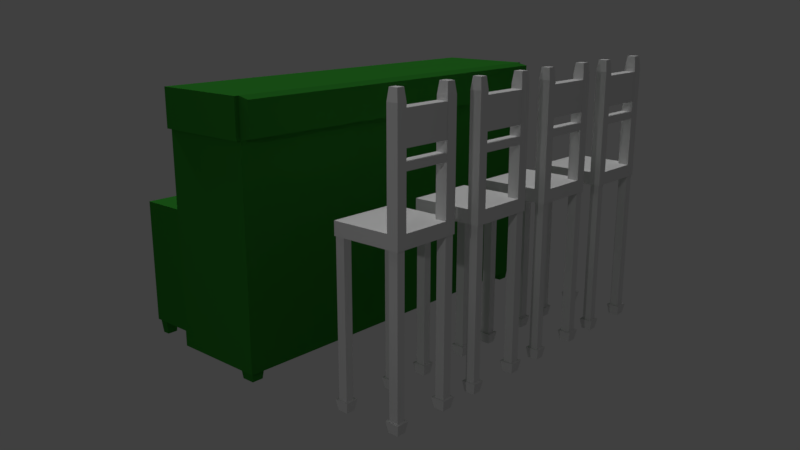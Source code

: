 # Source: kursi_bar.blend  (saved by Blender 2.79.0; exported with 4.5.12 LTS)
import bpy
from mathutils import Matrix  # noqa: F401  (used for matrix-valued properties, if any)

bpy.ops.wm.read_factory_settings(use_empty=True)
scene = bpy.context.scene
scene.name = 'Scene'

# ---- collections
col_collection_1 = bpy.data.collections.new('Collection 1'); scene.collection.children.link(col_collection_1)

# ---- materials (node trees are filled in below, after node groups)
mat_col_kursi = bpy.data.materials.new('col_kursi')
mat_col_kursi.alpha_threshold = 0.0
mat_col_kursi.use_transparent_shadow = False
mat_col_kursi.roughness = 0.5
mat_col_kursi.line_color = (0.0, 0.0, 0.0, 1.0)
mat_material = bpy.data.materials.new('Material')
mat_material.alpha_threshold = 0.0
mat_material.use_transparent_shadow = False
mat_material.roughness = 0.5
mat_material_001 = bpy.data.materials.new('Material.001')
mat_material_001.alpha_threshold = 0.0
mat_material_001.use_transparent_shadow = False
mat_material_001.diffuse_color = (0.02775, 0.2203, 0.02329, 1.0)
mat_material_001.roughness = 0.5
mat_material_001.specular_intensity = 0.2

# ---- material node trees

# ---- world
world_world = bpy.data.worlds.new('World'); scene.world = world_world
world_world.color = (0.05088, 0.05088, 0.05088)
world_world.use_sun_shadow = False
world_world.sun_shadow_jitter_overblur = 0.0
world_world.cycles.sampling_method = 'MANUAL'

# ---- cameras
cam_camera = bpy.data.cameras.new('Camera')
cam_camera.clip_end = 100.0
cam_camera.lens = 35.0
cam_camera.sensor_width = 32.0
cam_camera.sensor_height = 18.0
cam_camera.ortho_scale = 7.314
cam_camera.dof.focus_distance = 0.0
cam_camera.dof.aperture_fstop = 128.0

# ---- lights
light_lamp_001 = bpy.data.lights.new('Lamp.001', 'POINT')
light_lamp_001.transmission_factor = 0.0
light_lamp_001.cutoff_distance = 30.0
light_lamp_001.energy = 100.0
light_lamp_001.shadow_buffer_clip_start = 1.001
light_lamp_001.shadow_soft_size = 0.1
light_lamp_001.shadow_maximum_resolution = 0.006
light_lamp_001.use_absolute_resolution = True
light_lamp = bpy.data.lights.new('Lamp', 'SUN')
light_lamp.transmission_factor = 0.0
light_lamp.cutoff_distance = 30.0
light_lamp.angle = 0.1993
light_lamp.energy = 1.0
light_lamp.shadow_buffer_clip_start = 1.001
light_lamp.shadow_soft_size = 0.1
light_lamp.shadow_cascade_max_distance = 1000.0

# ---- meshes
me_plane = bpy.data.meshes.new('Plane')
me_plane.from_pydata([(-1.0, -1.0, 0.0), (1.0, -1.0, 0.0), (-1.0, 1.0, 0.0), (1.0, 1.0, 0.0)], [], [(0, 1, 3, 2)])
me_plane.use_remesh_preserve_volume = False
me_plane.use_remesh_preserve_attributes = False
me_plane.use_mirror_vertex_groups = False
me_plane.update()
me_cube_001 = bpy.data.meshes.new('Cube.001')
me_cube_001.from_pydata([(-0.9074, -3.009, 0.1533), (-0.9074, -3.009, 0.2557), (-0.9074, -1.64, 0.1533), (-0.9074, -1.64, 0.2557), (-0.5652, -3.009, 0.1533), (-0.5652, -3.009, 0.2557), (-0.5652, -1.64, 0.1533), (-0.5652, -1.64, 0.2557), (-0.6211, -1.64, 0.1533), (-0.6211, -1.64, 0.2557), (-0.6211, -3.009, 0.1533), (-0.6211, -3.009, 0.2557), (-0.8583, -1.64, 0.1533), (-0.8583, -3.009, 0.2557), (-0.8583, -1.64, 0.2557), (-0.8583, -3.009, 0.1533), (-0.9074, -1.858, 0.1533), (-0.9074, -2.791, 0.1533), (-0.9074, -2.791, 0.2557), (-0.9074, -1.858, 0.2557), (-0.5652, -2.791, 0.1533), (-0.5652, -1.858, 0.1533), (-0.5652, -1.858, 0.2557), (-0.5652, -2.791, 0.2557), (-0.6211, -1.858, 0.2557), (-0.6211, -2.791, 0.2557), (-0.6211, -1.858, 0.1533), (-0.6211, -2.791, 0.1533), (-0.8583, -1.858, 0.1533), (-0.8583, -2.791, 0.1533), (-0.8583, -1.858, 0.2557), (-0.8583, -2.791, 0.2557), (-0.9032, -2.81, 0.1533), (-0.9032, -2.99, 0.1533), (-0.8626, -1.659, 0.1533), (-0.9032, -1.659, 0.1533), (-0.57, -1.839, 0.1533), (-0.57, -1.659, 0.1533), (-0.6162, -2.99, 0.1533), (-0.57, -2.99, 0.1533), (-0.6162, -1.659, 0.1533), (-0.6162, -2.81, 0.1533), (-0.8626, -2.99, 0.1533), (-0.8626, -2.81, 0.1533), (-0.9032, -1.839, 0.1533), (-0.57, -2.81, 0.1533), (-0.6162, -1.839, 0.1533), (-0.8626, -1.839, 0.1533), (-0.9032, -2.81, -0.9941), (-0.9032, -2.99, -0.9941), (-0.8626, -1.659, -0.9941), (-0.9032, -1.659, -0.9941), (-0.57, -1.839, -0.9941), (-0.57, -1.659, -0.9941), (-0.6162, -2.99, -0.9941), (-0.57, -2.99, -0.9941), (-0.6162, -1.659, -0.9941), (-0.6162, -2.81, -0.9941), (-0.8626, -2.99, -0.9941), (-0.8626, -2.81, -0.9941), (-0.9032, -1.839, -0.9941), (-0.57, -2.81, -0.9941), (-0.6162, -1.839, -0.9941), (-0.8626, -1.839, -0.9941), (-0.9137, -2.763, -0.9941), (-0.9137, -3.037, -0.9941), (-0.852, -1.612, -0.9941), (-0.9137, -1.612, -0.9941), (-0.558, -1.886, -0.9941), (-0.558, -1.612, -0.9941), (-0.6282, -3.037, -0.9941), (-0.558, -3.037, -0.9941), (-0.6282, -1.612, -0.9941), (-0.6282, -2.763, -0.9941), (-0.852, -3.037, -0.9941), (-0.852, -2.763, -0.9941), (-0.9137, -1.886, -0.9941), (-0.558, -2.763, -0.9941), (-0.6282, -1.886, -0.9941), (-0.852, -1.886, -0.9941), (-0.9052, -2.801, -1.076), (-0.9052, -2.999, -1.076), (-0.8606, -1.65, -1.076), (-0.9052, -1.65, -1.076), (-0.5677, -1.848, -1.076), (-0.5677, -1.65, -1.076), (-0.6185, -2.999, -1.076), (-0.5677, -2.999, -1.076), (-0.6185, -1.65, -1.076), (-0.6185, -2.801, -1.076), (-0.8606, -2.999, -1.076), (-0.8606, -2.801, -1.076), (-0.9052, -1.848, -1.076), (-0.5677, -2.801, -1.076), (-0.6185, -1.848, -1.076), (-0.8606, -1.848, -1.076), (-0.5652, -2.791, 1.05), (-0.5652, -3.009, 1.05), (-0.8583, -3.009, 1.05), (-0.9074, -3.009, 1.05), (-0.6211, -3.009, 1.05), (-0.6211, -2.791, 1.05), (-0.8583, -2.791, 1.05), (-0.9074, -2.791, 1.05), (-0.5721, -2.818, 1.138), (-0.5721, -2.982, 1.138), (-0.8644, -2.982, 1.138), (-0.9013, -2.982, 1.138), (-0.6141, -2.982, 1.138), (-0.6141, -2.818, 1.138), (-0.8644, -2.818, 1.138), (-0.9013, -2.818, 1.138), (-0.9074, -3.009, 1.017), (-0.9074, -2.791, 1.017), (-0.8583, -2.791, 1.017), (-0.8583, -3.009, 1.017), (-0.9074, -2.791, 0.778), (-0.8583, -3.009, 0.778), (-0.9074, -3.009, 0.778), (-0.8583, -2.791, 0.778), (-0.6204, -2.791, 0.778), (-0.6204, -2.791, 1.017), (-0.6204, -3.009, 1.017), (-0.6204, -3.009, 0.778), (-0.9074, -2.791, 0.695), (-0.8583, -3.009, 0.695), (-0.9074, -3.009, 0.695), (-0.8583, -2.791, 0.695), (-0.9074, -2.791, 0.6393), (-0.8583, -3.009, 0.6393), (-0.9074, -3.009, 0.6393), (-0.8583, -2.791, 0.6393), (-0.6216, -2.791, 0.6393), (-0.6216, -2.791, 0.695), (-0.6216, -3.009, 0.695), (-0.6216, -3.009, 0.6393)], [], [(16, 19, 3, 2), (8, 9, 7, 6), (20, 23, 5, 4), (15, 13, 1, 0), (17, 29, 43, 32), (115, 114, 102, 98), (113, 112, 99, 103), (29, 27, 10, 15), (4, 5, 11, 10), (12, 14, 9, 8), (2, 3, 14, 12), (21, 26, 46, 36), (25, 31, 13, 11), (10, 11, 13, 15), (9, 14, 30, 24), (24, 30, 31, 25), (29, 15, 42, 43), (16, 28, 29, 17), (12, 8, 26, 28), (28, 26, 27, 29), (7, 9, 24, 22), (22, 24, 25, 23), (14, 3, 19, 30), (30, 19, 18, 31), (26, 8, 40, 46), (26, 21, 20, 27), (6, 7, 22, 21), (21, 22, 23, 20), (0, 1, 18, 17), (17, 18, 19, 16), (34, 47, 63, 50), (38, 41, 57, 54), (42, 33, 49, 58), (33, 32, 48, 49), (6, 21, 36, 37), (8, 6, 37, 40), (10, 27, 41, 38), (12, 28, 47, 34), (0, 17, 32, 33), (28, 16, 44, 47), (15, 0, 33, 42), (16, 2, 35, 44), (2, 12, 34, 35), (4, 10, 38, 39), (27, 20, 45, 41), (20, 4, 39, 45), (53, 52, 68, 69), (48, 59, 75, 64), (52, 62, 78, 68), (60, 51, 67, 76), (40, 37, 53, 56), (46, 40, 56, 62), (45, 39, 55, 61), (41, 45, 61, 57), (39, 38, 54, 55), (44, 35, 51, 60), (36, 46, 62, 52), (32, 43, 59, 48), (37, 36, 52, 53), (35, 34, 50, 51), (43, 42, 58, 59), (47, 44, 60, 63), (73, 77, 93, 89), (77, 71, 87, 93), (78, 72, 88, 94), (72, 69, 85, 88), (51, 50, 66, 67), (59, 58, 74, 75), (63, 60, 76, 79), (49, 48, 64, 65), (58, 49, 65, 74), (54, 57, 73, 70), (50, 63, 79, 66), (56, 53, 69, 72), (62, 56, 72, 78), (61, 55, 71, 77), (57, 61, 77, 73), (55, 54, 70, 71), (89, 93, 87, 86), (80, 91, 90, 81), (83, 82, 95, 92), (88, 85, 84, 94), (71, 70, 86, 87), (76, 67, 83, 92), (68, 78, 94, 84), (64, 75, 91, 80), (69, 68, 84, 85), (67, 66, 82, 83), (75, 74, 90, 91), (79, 76, 92, 95), (65, 64, 80, 81), (74, 65, 81, 90), (70, 73, 89, 86), (66, 79, 95, 82), (100, 97, 105, 108), (96, 101, 109, 104), (23, 25, 101, 96), (11, 5, 97, 100), (112, 115, 98, 99), (5, 23, 96, 97), (25, 11, 100, 101), (114, 113, 103, 102), (110, 111, 107, 106), (104, 109, 108, 105), (102, 103, 111, 110), (101, 100, 108, 109), (98, 102, 110, 106), (97, 96, 104, 105), (103, 99, 107, 111), (99, 98, 106, 107), (119, 116, 113, 114), (118, 117, 115, 112), (116, 118, 112, 113), (119, 114, 121, 120), (125, 127, 119, 117), (124, 126, 118, 116), (126, 125, 117, 118), (127, 124, 116, 119), (123, 120, 121, 122), (114, 115, 122, 121), (117, 119, 120, 123), (115, 117, 123, 122), (131, 128, 124, 127), (130, 129, 125, 126), (128, 130, 126, 124), (131, 127, 133, 132), (13, 31, 131, 129), (18, 1, 130, 128), (1, 13, 129, 130), (31, 18, 128, 131), (135, 132, 133, 134), (127, 125, 134, 133), (129, 131, 132, 135), (125, 129, 135, 134)])
me_cube_001.polygons.foreach_set('material_index', [1, 1, 1, 1, 1, 1, 1, 1, 1, 1, 1, 1, 1, 1, 1, 1, 1, 1, 1, 1, 1, 1, 1, 1, 1, 1, 1, 1, 1, 1, 1, 1, 1, 1, 1, 1, 1, 1, 1, 1, 1, 1, 1, 1, 1, 1, 1, 1, 1, 1, 1, 1, 1, 1, 1, 1, 1, 1, 1, 1, 1, 1, 1, 1, 1, 1, 1, 1, 1, 1, 1, 1, 1, 1, 1, 1, 1, 1, 1, 1, 1, 1, 1, 1, 1, 1, 1, 1, 1, 1, 1, 1, 1, 1, 1, 1, 1, 1, 1, 1, 1, 1, 1, 1, 1, 1, 1, 1, 1, 1, 1, 1, 1, 1, 1, 1, 1, 1, 1, 1, 1, 1, 1, 1, 1, 1, 1, 1, 1, 1, 1, 1, 1, 1])
me_cube_001.materials.append(mat_col_kursi)
me_cube_001.materials.append(mat_material)
me_cube_001.use_remesh_preserve_volume = False
me_cube_001.use_remesh_preserve_attributes = False
me_cube_001.use_mirror_vertex_groups = False
me_cube_001.update()
me_cube = bpy.data.meshes.new('Cube')
me_cube.from_pydata([(1.0, 1.0, -1.0), (1.0, -1.0, -1.0), (-1.0, -1.0, -1.0), (-1.0, 1.0, -1.0), (1.0, 1.0, 1.0), (1.0, -1.0, 1.0), (-1.0, -1.0, 1.0), (-1.0, 1.0, 1.0), (1.0, 1.0, 0.6988), (1.0, -1.0, 0.6988), (-1.0, -1.0, 0.6988), (-1.0, 1.0, 0.6988), (1.0, -1.247, 0.7182), (1.0, -1.247, 0.9806), (-1.0, -1.247, 0.7182), (-1.0, -1.247, 0.9806), (1.023, 1.0, 0.6988), (1.023, 1.0, 1.0), (1.023, -1.0, 0.6988), (1.023, -1.0, 1.0), (-1.022, -1.0, 0.6988), (-1.022, -1.0, 1.0), (-1.022, 1.0, 0.6988), (-1.022, 1.0, 1.0), (1.0, 1.0, 0.07544), (1.0, -1.0, 0.07544), (-1.0, -1.0, 0.07544), (-1.0, 1.0, 0.07544), (0.9655, 1.0, 0.105), (0.9655, 1.0, 0.6692), (-0.9655, 1.0, 0.105), (-0.9655, 1.0, 0.6692), (0.9655, -0.02703, 0.105), (0.9655, -0.02703, 0.6692), (-0.9655, -0.02703, 0.105), (-0.9655, -0.02703, 0.6692), (0.9277, 1.0, -0.9611), (-0.9277, 1.0, -0.9611), (0.9277, 1.0, 0.03659), (-0.9277, 1.0, 0.03659), (0.9277, 2.4, -0.9611), (-0.9277, 2.4, -0.9611), (0.9277, 2.4, 0.03659), (-0.9277, 2.4, 0.03659), (0.9049, 1.0, -1.0), (-0.9049, 1.0, -1.0), (0.9049, -1.0, -1.0), (-0.9049, -1.0, -1.0), (0.9049, 1.0, 1.0), (-0.9049, 1.0, 1.0), (0.9049, -1.0, 1.0), (-0.9049, -1.0, 1.0), (0.9049, 1.0, 0.6988), (-0.9049, 1.0, 0.6988), (0.9049, -1.0, 0.6988), (-0.9049, -1.0, 0.6988), (0.9049, -1.247, 0.9806), (-0.9049, -1.247, 0.9806), (0.9049, -1.247, 0.7182), (-0.9049, -1.247, 0.7182), (0.9049, -1.0, 0.07544), (-0.9049, -1.0, 0.07544), (0.9049, 1.0, 0.07544), (-0.9049, 1.0, 0.07544), (0.8737, 1.0, 0.6692), (-0.8736, 1.0, 0.6692), (0.8737, 1.0, 0.105), (-0.8736, 1.0, 0.105), (0.8737, -0.02703, 0.6692), (-0.8736, -0.02703, 0.6692), (0.8737, -0.02703, 0.105), (-0.8736, -0.02703, 0.105), (0.8395, 1.0, -0.9611), (-0.8395, 1.0, -0.9611), (0.8395, 1.0, 0.03659), (-0.8395, 1.0, 0.03659), (0.8395, 2.4, -0.9611), (-0.8395, 2.4, -0.9611), (0.8395, 2.4, 0.03659), (-0.8395, 2.4, 0.03659), (1.0, -0.556, -1.0), (-1.0, -0.556, -1.0), (1.0, -0.556, 1.0), (-1.0, -0.556, 1.0), (-1.0, -0.556, 0.6988), (1.0, -0.556, 0.6988), (1.023, -0.556, 1.0), (-1.022, -0.556, 1.0), (-1.022, -0.556, 0.6988), (1.023, -0.556, 0.6988), (1.0, -0.556, 0.07544), (-1.0, -0.556, 0.07544), (0.9049, -0.556, 1.0), (-0.9049, -0.556, 1.0), (0.9049, -0.556, -1.0), (-0.9049, -0.556, -1.0), (0.9277, 1.26, -0.9611), (0.9277, 2.14, -0.9611), (0.9277, 2.14, 0.03659), (0.9277, 1.26, 0.03659), (-0.9277, 1.26, 0.03659), (-0.9277, 2.14, 0.03659), (-0.9277, 2.14, -0.9611), (-0.9277, 1.26, -0.9611), (0.8395, 1.26, -0.9611), (0.8395, 2.14, -0.9611), (-0.8395, 1.26, -0.9611), (-0.8395, 2.14, -0.9611), (-0.8395, 1.26, 0.03659), (-0.8395, 2.14, 0.03659), (0.8395, 1.26, 0.03659), (0.8395, 2.14, 0.03659), (0.9865, -0.6189, -1.0), (0.9865, -0.9372, -1.0), (-0.9184, -0.9372, -1.0), (-0.9865, -0.9372, -1.0), (0.9184, -0.9372, -1.0), (-0.9865, -0.6189, -1.0), (0.9184, -0.6189, -1.0), (-0.9184, -0.6189, -1.0), (-0.8495, 1.03, -0.9611), (-0.9177, 1.03, -0.9611), (-0.8495, 2.371, -0.9611), (-0.9177, 2.371, -0.9611), (0.9177, 2.17, -0.9611), (0.9177, 2.371, -0.9611), (-0.9177, 1.231, -0.9611), (0.9177, 1.03, -0.9611), (0.8495, 1.03, -0.9611), (0.8495, 2.371, -0.9611), (0.8495, 2.17, -0.9611), (-0.8495, 2.17, -0.9611), (0.9177, 1.231, -0.9611), (-0.9177, 2.17, -0.9611), (0.8495, 1.231, -0.9611), (-0.8495, 1.231, -0.9611), (0.9811, -0.6442, -1.077), (0.9811, -0.9119, -1.077), (-0.9238, -0.9119, -1.077), (-0.9811, -0.9119, -1.077), (0.9238, -0.9119, -1.077), (-0.9811, -0.6442, -1.077), (0.9238, -0.6442, -1.077), (-0.9238, -0.6442, -1.077), (-0.8576, 1.053, -1.079), (-0.9097, 1.053, -1.079), (-0.8576, 2.347, -1.079), (-0.9097, 2.347, -1.079), (0.9097, 2.193, -1.079), (0.9097, 2.347, -1.079), (-0.9097, 1.207, -1.079), (0.9097, 1.053, -1.079), (0.8576, 1.053, -1.079), (0.8576, 2.347, -1.079), (0.8576, 2.193, -1.079), (-0.8576, 2.193, -1.079), (0.9097, 1.207, -1.079), (-0.9097, 2.193, -1.079), (0.8576, 1.207, -1.079), (-0.8576, 1.207, -1.079), (0.00206, 2.4, -0.9611), (0.00206, 2.4, 0.03659), (0.001991, 2.366, -0.9277), (-0.7831, 2.366, -0.9277), (0.00199, 2.366, 0.003125), (-0.7831, 2.366, 0.003125), (0.7833, 2.366, -0.9277), (0.7833, 2.366, 0.003125)], [], [(2, 81, 117, 115), (93, 83, 6, 51), (10, 6, 21, 20), (54, 9, 12, 58), (84, 10, 20, 88), (45, 3, 37, 73), (49, 53, 11, 7), (91, 84, 11, 27), (61, 55, 10, 26), (90, 85, 9, 25), (59, 57, 15, 14), (51, 6, 15, 57), (6, 10, 14, 15), (9, 5, 13, 12), (89, 86, 19, 18), (88, 87, 23, 22), (8, 4, 17, 16), (85, 8, 16, 89), (83, 7, 23, 87), (7, 11, 22, 23), (82, 5, 19, 86), (5, 9, 18, 19), (80, 90, 25, 1), (47, 61, 26, 2), (81, 91, 27, 3), (27, 11, 31, 30), (30, 31, 35, 34), (63, 27, 30, 67), (52, 8, 29, 64), (8, 24, 28, 29), (69, 71, 34, 35), (64, 29, 33, 68), (67, 30, 34, 71), (29, 28, 32, 33), (98, 97, 40, 42), (62, 24, 38, 74), (3, 27, 39, 37), (24, 0, 36, 38), (79, 77, 41, 43), (102, 101, 43, 41), (111, 98, 42, 78), (72, 104, 134, 128), (37, 103, 126, 121), (105, 107, 77, 160, 76), (101, 109, 79, 43), (109, 111, 78, 161, 79), (42, 40, 76, 78), (77, 79, 165, 163), (27, 63, 75, 39), (63, 62, 74, 75), (28, 66, 70, 32), (66, 67, 71, 70), (31, 65, 69, 35), (65, 64, 68, 69), (33, 32, 70, 68), (68, 70, 71, 69), (11, 53, 65, 31), (53, 52, 64, 65), (24, 62, 66, 28), (62, 63, 67, 66), (1, 25, 60, 46), (46, 60, 61, 47), (5, 50, 56, 13), (50, 51, 57, 56), (12, 13, 56, 58), (58, 56, 57, 59), (25, 9, 54, 60), (60, 54, 55, 61), (4, 8, 52, 48), (48, 52, 53, 49), (0, 44, 72, 36), (44, 45, 73, 72), (10, 55, 59, 14), (55, 54, 58, 59), (82, 92, 50, 5), (92, 93, 51, 50), (94, 80, 112, 118), (94, 46, 47, 95), (44, 94, 95, 45), (0, 80, 94, 44), (48, 49, 93, 92), (4, 48, 92, 82), (2, 26, 91, 81), (0, 24, 90, 80), (4, 82, 86, 17), (6, 83, 87, 21), (9, 85, 89, 18), (20, 21, 87, 88), (16, 17, 86, 89), (24, 8, 85, 90), (26, 10, 84, 91), (11, 84, 88, 22), (49, 7, 83, 93), (45, 95, 81, 3), (75, 74, 110, 108), (108, 110, 111, 109), (39, 75, 108, 100), (100, 108, 109, 101), (72, 73, 106, 104), (104, 106, 107, 105), (36, 72, 128, 127), (96, 104, 105, 97), (106, 73, 120, 135), (106, 103, 102, 107), (74, 38, 99, 110), (110, 99, 98, 111), (37, 39, 100, 103), (103, 100, 101, 102), (38, 36, 96, 99), (99, 96, 97, 98), (114, 115, 139, 138), (119, 114, 138, 143), (46, 94, 118, 116), (1, 46, 116, 113), (81, 95, 119, 117), (95, 47, 114, 119), (47, 2, 115, 114), (80, 1, 113, 112), (123, 122, 146, 147), (134, 132, 156, 158), (124, 130, 154, 148), (122, 131, 155, 146), (76, 40, 125, 129), (41, 77, 122, 123), (107, 102, 133, 131), (103, 106, 135, 126), (77, 107, 131, 122), (105, 76, 129, 130), (40, 97, 124, 125), (97, 105, 130, 124), (96, 36, 127, 132), (102, 41, 123, 133), (73, 37, 121, 120), (104, 96, 132, 134), (143, 138, 139, 141), (136, 137, 140, 142), (118, 112, 136, 142), (113, 116, 140, 137), (117, 119, 143, 141), (115, 117, 141, 139), (116, 118, 142, 140), (112, 113, 137, 136), (155, 157, 147, 146), (148, 154, 153, 149), (151, 152, 158, 156), (144, 145, 150, 159), (120, 121, 145, 144), (130, 129, 153, 154), (135, 120, 144, 159), (129, 125, 149, 153), (127, 128, 152, 151), (128, 134, 158, 152), (131, 133, 157, 155), (121, 126, 150, 145), (133, 123, 147, 157), (132, 127, 151, 156), (126, 135, 159, 150), (125, 124, 148, 149), (167, 166, 162, 164), (161, 78, 167, 164), (164, 162, 163, 165), (160, 77, 163, 162), (79, 161, 164, 165), (76, 160, 162, 166), (78, 76, 166, 167)])
me_cube.polygons.foreach_set('material_index', [1, 1, 1, 1, 1, 1, 1, 1, 1, 1, 1, 1, 1, 1, 1, 1, 1, 1, 1, 1, 1, 1, 1, 1, 1, 1, 1, 1, 1, 1, 1, 1, 1, 1, 1, 1, 1, 1, 1, 1, 1, 1, 1, 1, 1, 1, 1, 1, 1, 1, 1, 1, 1, 1, 1, 1, 1, 1, 1, 1, 1, 1, 1, 1, 1, 1, 1, 1, 1, 1, 1, 1, 1, 1, 1, 1, 1, 1, 1, 1, 1, 1, 1, 1, 1, 1, 1, 1, 1, 1, 1, 1, 1, 1, 1, 1, 1, 1, 1, 1, 1, 1, 1, 1, 1, 1, 1, 1, 1, 1, 1, 1, 1, 1, 1, 1, 1, 1, 1, 1, 1, 1, 1, 1, 1, 1, 1, 1, 1, 1, 1, 1, 1, 1, 1, 1, 1, 1, 1, 1, 1, 1, 1, 1, 1, 1, 1, 1, 1, 1, 1, 1, 1, 1, 1, 1, 1, 1, 1, 1, 1, 1, 1, 1, 1])
me_cube.materials.append(mat_col_kursi)
me_cube.materials.append(mat_material_001)
me_cube.use_remesh_preserve_volume = False
me_cube.use_remesh_preserve_attributes = False
me_cube.use_mirror_vertex_groups = False
me_cube.update()

# ---- objects
ob_lamp_001 = bpy.data.objects.new('Lamp.001', light_lamp_001)
ob_plane = bpy.data.objects.new('Plane', me_plane)
ob_kursi = bpy.data.objects.new('kursi', me_cube_001)
ob_cube = bpy.data.objects.new('Cube', me_cube)
ob_lamp = bpy.data.objects.new('Lamp', light_lamp)
ob_camera = bpy.data.objects.new('Camera', cam_camera)

# ---- transforms, parenting, visibility, modifiers, constraints
ob_lamp_001.location = (-8.763, -4.124, 2.894)
ob_lamp_001.rotation_euler = (0.6503, 0.05522, 3.086)
ob_lamp_001.lock_rotations_4d = False
ob_lamp_001.empty_display_type = 'ARROWS'
ob_lamp_001.color = (0.0, 0.0, 0.0, 0.0)
ob_lamp_001.lineart.crease_threshold = 0.0
ob_plane.location = (0.0, 0.0, -1.536)
ob_plane.scale = (6.158, 6.158, 6.158)
ob_plane.hide_select = True
ob_plane.hide_render = True
ob_plane.lineart.crease_threshold = 0.0
ob_kursi.location = (0.0, -0.6653, 0.0)
ob_kursi.scale = (2.245, 0.5614, 1.408)
ob_kursi.lock_rotations_4d = False
ob_kursi.empty_display_type = 'ARROWS'
ob_kursi.lineart.crease_threshold = 0.0
_m = ob_kursi.modifiers.new('Array', 'ARRAY')
_m.count = 4
_m.constant_offset_displace = (0.0, 0.0, 0.0)
_m.relative_offset_displace = (1.4, 0.0, 0.0)
ob_cube.location = (0.0, 0.0, 0.0)
ob_cube.scale = (2.245, 0.5614, 1.408)
ob_cube.lock_rotations_4d = False
ob_cube.empty_display_type = 'ARROWS'
ob_cube.lineart.crease_threshold = 0.0
ob_lamp.location = (-0.701, 3.478, 7.207)
ob_lamp.rotation_euler = (0.6503, 0.05522, 3.086)
ob_lamp.lock_rotations_4d = False
ob_lamp.empty_display_type = 'ARROWS'
ob_lamp.color = (0.0, 0.0, 0.0, 0.0)
ob_lamp.lineart.crease_threshold = 0.0
ob_camera.location = (-7.254, -7.085, 2.431)
ob_camera.rotation_euler = (1.298, 1.33e-06, -0.8371)
ob_camera.lock_rotations_4d = False
ob_camera.empty_display_type = 'ARROWS'
ob_camera.color = (0.0, 0.0, 0.0, 0.0)
ob_camera.display_type = 'WIRE'
ob_camera.lineart.crease_threshold = 0.0

# ---- collection membership
col_collection_1.objects.link(ob_lamp_001)
col_collection_1.objects.link(ob_plane)
col_collection_1.objects.link(ob_kursi)
col_collection_1.objects.link(ob_cube)
col_collection_1.objects.link(ob_lamp)
col_collection_1.objects.link(ob_camera)

# ---- scene / render settings (as saved in the file)
scene.camera = ob_camera
scene.frame_start = 1; scene.frame_end = 250; scene.frame_set(1)
scene.render.engine = 'BLENDER_EEVEE_NEXT'
scene.render.resolution_percentage = 50
scene.render.dither_intensity = 0.0
scene.render.film_transparent = True
scene.cycles.use_denoising = False
scene.cycles.samples = 128
scene.cycles.sampling_pattern = 'TABULATED_SOBOL'
scene.cycles.use_adaptive_sampling = False
scene.cycles.use_light_tree = False
scene.cycles.blur_glossy = 0.0
scene.cycles.sample_clamp_indirect = 0.0
scene.view_settings.view_transform = 'Standard'
bpy.context.view_layer.update()
